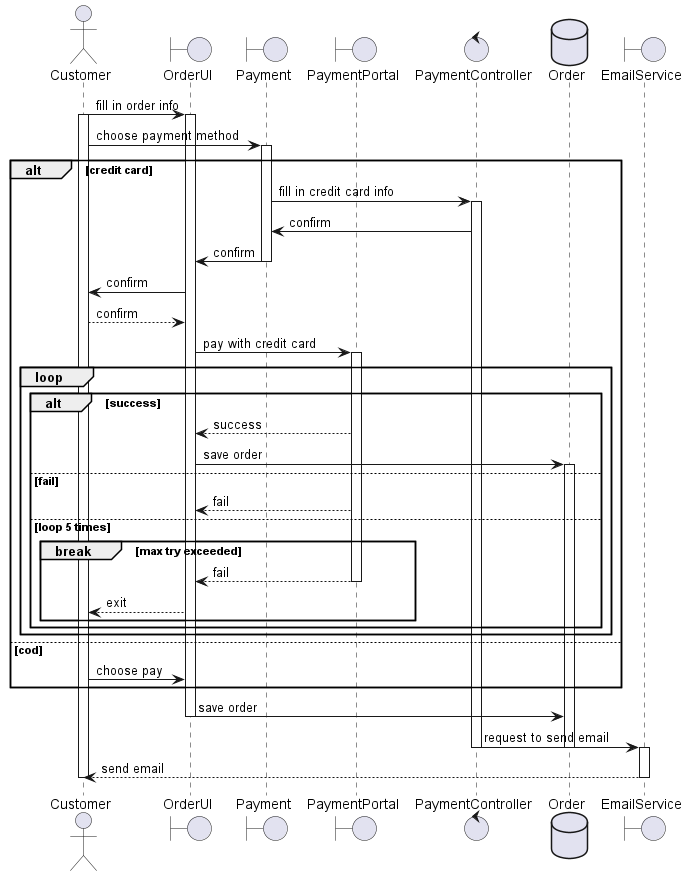

The diagram above was rendered by PlantUML. Its source (embedded in the PNG):
@startuml Order
actor Customer as c
boundary OrderUI as ou
boundary Payment as p
boundary PaymentPortal as pp
control PaymentController as pcn
database Order as o
boundary EmailService as es


c -> ou : fill in order info
c++
ou++
c -> p : choose payment method
p++
alt credit card
p -> pcn : fill in credit card info
pcn++
pcn -> p : confirm
p -> ou : confirm
p--
ou -> c : confirm
c --> ou : confirm
ou -> pp : pay with credit card
pp++
loop
alt success
pp --> ou : success
ou -> o : save order
o++
else fail
pp --> ou : fail
else loop 5 times
break max try exceeded
pp --> ou : fail
pp--
ou --> c : exit
end
end
end
else cod
c -> ou : choose pay
end
ou -> o : save order
ou--
pcn -> es : request to send email
pcn--
o--
es++
es --> c: send email
c--
es--
@enduml